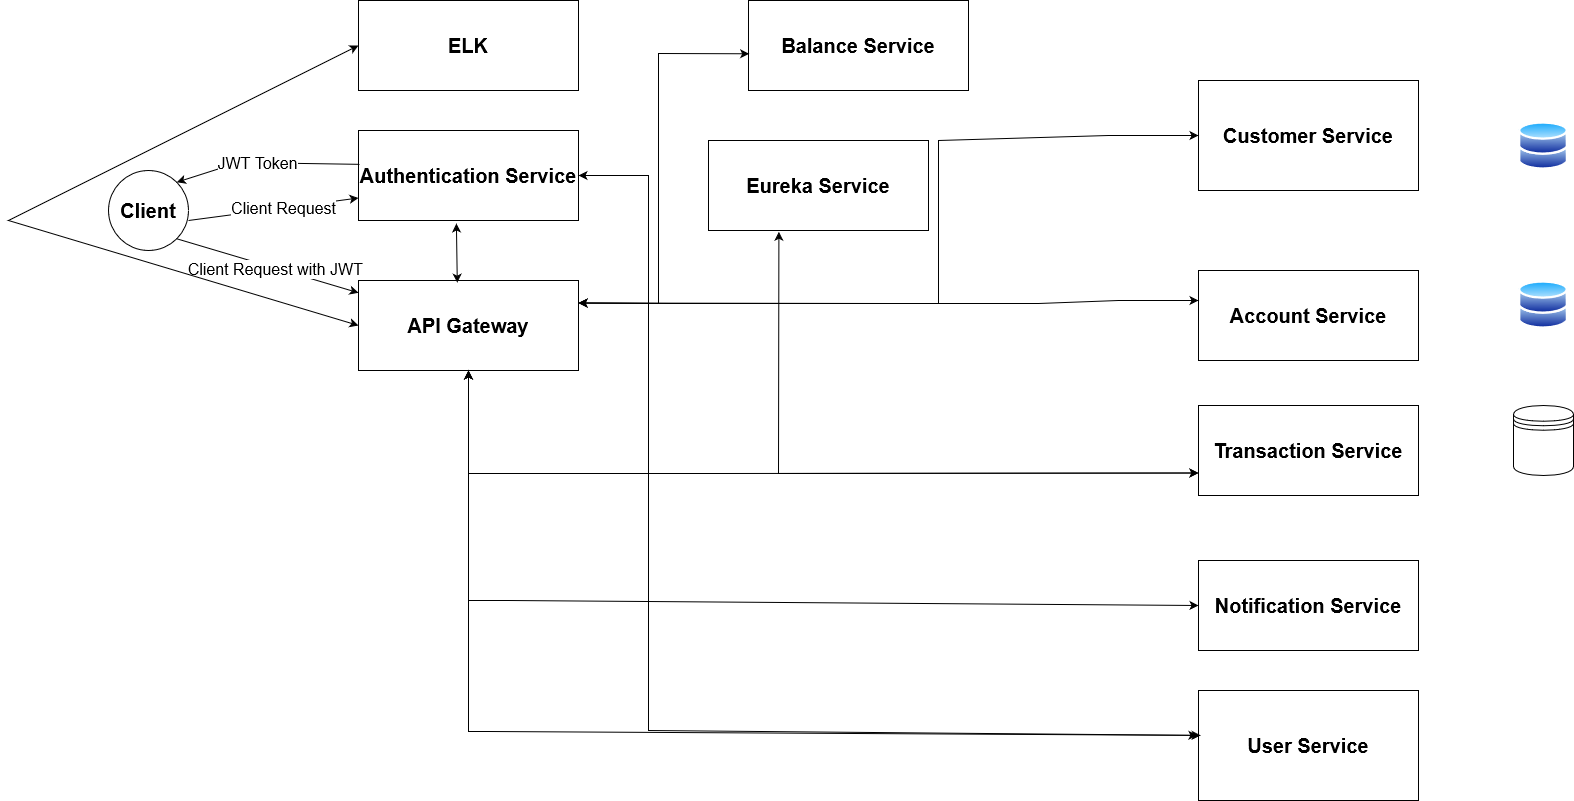

The diagram above was exported from draw.io. Its source (the exported page's mxGraphModel, read from the mxfile embedded in the PNG):
<mxGraphModel dx="1050" dy="538" grid="1" gridSize="10" guides="1" tooltips="1" connect="1" arrows="1" fold="1" page="1" pageScale="1" pageWidth="1600" pageHeight="900" background="none" math="0" shadow="0">
  <root>
    <mxCell id="0" />
    <mxCell id="1" parent="0" />
    <mxCell id="YfySQhe0DNi4_Yi3IIHA-3" value="Authentication Service" style="rounded=0;whiteSpace=wrap;html=1;fontSize=20;fontStyle=1" parent="1" vertex="1">
      <mxGeometry x="380" y="160" width="220" height="90" as="geometry" />
    </mxCell>
    <mxCell id="YfySQhe0DNi4_Yi3IIHA-4" value="&lt;span style=&quot;font-size: 20px;&quot;&gt;Customer Service&lt;/span&gt;" style="rounded=0;whiteSpace=wrap;html=1;fontSize=20;fontStyle=1" parent="1" vertex="1">
      <mxGeometry x="1220" y="110" width="220" height="110" as="geometry" />
    </mxCell>
    <mxCell id="YfySQhe0DNi4_Yi3IIHA-5" value="Transaction Service" style="rounded=0;whiteSpace=wrap;html=1;fontSize=20;fontStyle=1" parent="1" vertex="1">
      <mxGeometry x="1220" y="435" width="220" height="90" as="geometry" />
    </mxCell>
    <mxCell id="YfySQhe0DNi4_Yi3IIHA-6" value="API Gateway" style="rounded=0;whiteSpace=wrap;html=1;fontSize=20;fontStyle=1" parent="1" vertex="1">
      <mxGeometry x="380" y="310" width="220" height="90" as="geometry" />
    </mxCell>
    <mxCell id="YfySQhe0DNi4_Yi3IIHA-7" value="Account Service" style="rounded=0;whiteSpace=wrap;html=1;fontSize=20;fontStyle=1" parent="1" vertex="1">
      <mxGeometry x="1220" y="300" width="220" height="90" as="geometry" />
    </mxCell>
    <mxCell id="YfySQhe0DNi4_Yi3IIHA-8" value="Eureka Service" style="rounded=0;whiteSpace=wrap;html=1;fontSize=20;fontStyle=1" parent="1" vertex="1">
      <mxGeometry x="730" y="170" width="220" height="90" as="geometry" />
    </mxCell>
    <mxCell id="YfySQhe0DNi4_Yi3IIHA-9" value="Notification Service" style="rounded=0;whiteSpace=wrap;html=1;fontSize=20;fontStyle=1" parent="1" vertex="1">
      <mxGeometry x="1220" y="590" width="220" height="90" as="geometry" />
    </mxCell>
    <mxCell id="YfySQhe0DNi4_Yi3IIHA-10" value="Client" style="ellipse;whiteSpace=wrap;html=1;aspect=fixed;fontSize=20;fontStyle=1" parent="1" vertex="1">
      <mxGeometry x="130" y="200" width="80" height="80" as="geometry" />
    </mxCell>
    <mxCell id="YfySQhe0DNi4_Yi3IIHA-15" value="" style="endArrow=classic;html=1;rounded=0;entryX=0;entryY=0.75;entryDx=0;entryDy=0;fontSize=20;fontStyle=1" parent="1" target="YfySQhe0DNi4_Yi3IIHA-3" edge="1">
      <mxGeometry width="50" height="50" relative="1" as="geometry">
        <mxPoint x="210" y="250" as="sourcePoint" />
        <mxPoint x="260" y="200" as="targetPoint" />
      </mxGeometry>
    </mxCell>
    <mxCell id="YfySQhe0DNi4_Yi3IIHA-16" value="&lt;font style=&quot;font-size: 16px;&quot;&gt;Client Request&lt;/font&gt;" style="edgeLabel;html=1;align=center;verticalAlign=middle;resizable=0;points=[];fontSize=16;fontStyle=0" parent="YfySQhe0DNi4_Yi3IIHA-15" vertex="1" connectable="0">
      <mxGeometry x="0.1038" relative="1" as="geometry">
        <mxPoint as="offset" />
      </mxGeometry>
    </mxCell>
    <mxCell id="YfySQhe0DNi4_Yi3IIHA-19" value="" style="endArrow=classic;html=1;rounded=0;entryX=1;entryY=0;entryDx=0;entryDy=0;exitX=0.005;exitY=0.376;exitDx=0;exitDy=0;exitPerimeter=0;fontSize=20;fontStyle=1" parent="1" source="YfySQhe0DNi4_Yi3IIHA-3" target="YfySQhe0DNi4_Yi3IIHA-10" edge="1">
      <mxGeometry width="50" height="50" relative="1" as="geometry">
        <mxPoint x="170" y="152" as="sourcePoint" />
        <mxPoint x="340" y="130" as="targetPoint" />
        <Array as="points">
          <mxPoint x="260" y="192" />
        </Array>
      </mxGeometry>
    </mxCell>
    <mxCell id="YfySQhe0DNi4_Yi3IIHA-20" value="&lt;font style=&quot;font-size: 16px;&quot;&gt;JWT Token&lt;/font&gt;" style="edgeLabel;html=1;align=center;verticalAlign=middle;resizable=0;points=[];fontSize=16;fontStyle=0" parent="YfySQhe0DNi4_Yi3IIHA-19" vertex="1" connectable="0">
      <mxGeometry x="0.1038" relative="1" as="geometry">
        <mxPoint as="offset" />
      </mxGeometry>
    </mxCell>
    <mxCell id="YfySQhe0DNi4_Yi3IIHA-21" value="" style="endArrow=classic;html=1;rounded=0;exitX=1;exitY=1;exitDx=0;exitDy=0;fontSize=20;fontStyle=1" parent="1" source="YfySQhe0DNi4_Yi3IIHA-10" target="YfySQhe0DNi4_Yi3IIHA-6" edge="1">
      <mxGeometry width="50" height="50" relative="1" as="geometry">
        <mxPoint x="220" y="260" as="sourcePoint" />
        <mxPoint x="390" y="238" as="targetPoint" />
      </mxGeometry>
    </mxCell>
    <mxCell id="YfySQhe0DNi4_Yi3IIHA-22" value="&lt;font style=&quot;font-size: 16px;&quot;&gt;Client Request with JWT&amp;nbsp;&lt;/font&gt;" style="edgeLabel;html=1;align=center;verticalAlign=middle;resizable=0;points=[];fontSize=16;fontStyle=0" parent="YfySQhe0DNi4_Yi3IIHA-21" vertex="1" connectable="0">
      <mxGeometry x="0.1038" relative="1" as="geometry">
        <mxPoint as="offset" />
      </mxGeometry>
    </mxCell>
    <mxCell id="YfySQhe0DNi4_Yi3IIHA-23" value="" style="endArrow=classic;startArrow=classic;html=1;rounded=0;exitX=1;exitY=0.25;exitDx=0;exitDy=0;entryX=0;entryY=0.5;entryDx=0;entryDy=0;fontSize=20;fontStyle=1" parent="1" source="YfySQhe0DNi4_Yi3IIHA-6" target="YfySQhe0DNi4_Yi3IIHA-4" edge="1">
      <mxGeometry width="50" height="50" relative="1" as="geometry">
        <mxPoint x="660" y="430" as="sourcePoint" />
        <mxPoint x="1070" y="170" as="targetPoint" />
        <Array as="points">
          <mxPoint x="690" y="333" />
          <mxPoint x="960" y="333" />
          <mxPoint x="960" y="170" />
          <mxPoint x="1130" y="165" />
        </Array>
      </mxGeometry>
    </mxCell>
    <mxCell id="YfySQhe0DNi4_Yi3IIHA-24" value="" style="endArrow=classic;startArrow=classic;html=1;rounded=0;entryX=0;entryY=0.75;entryDx=0;entryDy=0;exitX=0.5;exitY=1;exitDx=0;exitDy=0;fontSize=20;fontStyle=1" parent="1" source="YfySQhe0DNi4_Yi3IIHA-6" target="YfySQhe0DNi4_Yi3IIHA-5" edge="1">
      <mxGeometry width="50" height="50" relative="1" as="geometry">
        <mxPoint x="520" y="400" as="sourcePoint" />
        <mxPoint x="940" y="470" as="targetPoint" />
        <Array as="points">
          <mxPoint x="490" y="503" />
          <mxPoint x="570" y="503" />
          <mxPoint x="740" y="503" />
        </Array>
      </mxGeometry>
    </mxCell>
    <mxCell id="YfySQhe0DNi4_Yi3IIHA-25" value="" style="endArrow=classic;startArrow=classic;html=1;rounded=0;entryX=0;entryY=0.5;entryDx=0;entryDy=0;exitX=0.5;exitY=1;exitDx=0;exitDy=0;fontSize=20;fontStyle=1" parent="1" source="YfySQhe0DNi4_Yi3IIHA-6" target="YfySQhe0DNi4_Yi3IIHA-9" edge="1">
      <mxGeometry width="50" height="50" relative="1" as="geometry">
        <mxPoint x="500" y="410" as="sourcePoint" />
        <mxPoint x="960" y="235" as="targetPoint" />
        <Array as="points">
          <mxPoint x="490" y="520" />
          <mxPoint x="490" y="580" />
          <mxPoint x="490" y="630" />
          <mxPoint x="530" y="630" />
        </Array>
      </mxGeometry>
    </mxCell>
    <mxCell id="YfySQhe0DNi4_Yi3IIHA-26" value="" style="endArrow=classic;startArrow=classic;html=1;rounded=0;exitX=1;exitY=0.25;exitDx=0;exitDy=0;fontSize=20;fontStyle=1" parent="1" source="YfySQhe0DNi4_Yi3IIHA-6" edge="1">
      <mxGeometry width="50" height="50" relative="1" as="geometry">
        <mxPoint x="600" y="360" as="sourcePoint" />
        <mxPoint x="1220" y="330" as="targetPoint" />
        <Array as="points">
          <mxPoint x="910" y="333" />
          <mxPoint x="1060" y="333" />
          <mxPoint x="1140" y="330" />
        </Array>
      </mxGeometry>
    </mxCell>
    <mxCell id="YfySQhe0DNi4_Yi3IIHA-27" value="" style="image;aspect=fixed;perimeter=ellipsePerimeter;html=1;align=center;shadow=0;dashed=0;spacingTop=3;image=img/lib/active_directory/databases.svg;fontSize=20;fontStyle=1" parent="1" vertex="1">
      <mxGeometry x="1540" y="151" width="50" height="49" as="geometry" />
    </mxCell>
    <mxCell id="YfySQhe0DNi4_Yi3IIHA-28" value="" style="shape=datastore;whiteSpace=wrap;html=1;fontSize=20;fontStyle=1" parent="1" vertex="1">
      <mxGeometry x="1535" y="435" width="60" height="70" as="geometry" />
    </mxCell>
    <mxCell id="YfySQhe0DNi4_Yi3IIHA-29" value="" style="image;aspect=fixed;perimeter=ellipsePerimeter;html=1;align=center;shadow=0;dashed=0;spacingTop=3;image=img/lib/active_directory/databases.svg;fontSize=20;fontStyle=1" parent="1" vertex="1">
      <mxGeometry x="1540" y="310" width="50" height="49" as="geometry" />
    </mxCell>
    <mxCell id="YfySQhe0DNi4_Yi3IIHA-30" value="User Service" style="rounded=0;whiteSpace=wrap;html=1;fontSize=20;fontStyle=1" parent="1" vertex="1">
      <mxGeometry x="1220" y="720" width="220" height="110" as="geometry" />
    </mxCell>
    <mxCell id="YfySQhe0DNi4_Yi3IIHA-31" value="" style="endArrow=classic;startArrow=classic;html=1;rounded=0;entryX=0.01;entryY=0.408;entryDx=0;entryDy=0;entryPerimeter=0;exitX=0.5;exitY=1;exitDx=0;exitDy=0;fontSize=20;fontStyle=1" parent="1" source="YfySQhe0DNi4_Yi3IIHA-6" target="YfySQhe0DNi4_Yi3IIHA-30" edge="1">
      <mxGeometry width="50" height="50" relative="1" as="geometry">
        <mxPoint x="520" y="400" as="sourcePoint" />
        <mxPoint x="940" y="775" as="targetPoint" />
        <Array as="points">
          <mxPoint x="490" y="580" />
          <mxPoint x="490" y="680" />
          <mxPoint x="490" y="761" />
          <mxPoint x="510" y="761" />
        </Array>
      </mxGeometry>
    </mxCell>
    <mxCell id="YfySQhe0DNi4_Yi3IIHA-32" value="" style="endArrow=classic;startArrow=classic;html=1;rounded=0;exitX=0.445;exitY=1.033;exitDx=0;exitDy=0;exitPerimeter=0;entryX=0.449;entryY=0.024;entryDx=0;entryDy=0;entryPerimeter=0;fontSize=20;fontStyle=1" parent="1" source="YfySQhe0DNi4_Yi3IIHA-3" target="YfySQhe0DNi4_Yi3IIHA-6" edge="1">
      <mxGeometry width="50" height="50" relative="1" as="geometry">
        <mxPoint x="160" y="510" as="sourcePoint" />
        <mxPoint x="210" y="460" as="targetPoint" />
      </mxGeometry>
    </mxCell>
    <mxCell id="p1e9q4mTLkBO3zMbWaFE-1" value="ELK" style="rounded=0;whiteSpace=wrap;html=1;fontSize=20;fontStyle=1" parent="1" vertex="1">
      <mxGeometry x="380" y="30" width="220" height="90" as="geometry" />
    </mxCell>
    <mxCell id="p1e9q4mTLkBO3zMbWaFE-2" value="Balance Service" style="rounded=0;whiteSpace=wrap;html=1;fontSize=20;fontStyle=1" parent="1" vertex="1">
      <mxGeometry x="770" y="30" width="220" height="90" as="geometry" />
    </mxCell>
    <mxCell id="p1e9q4mTLkBO3zMbWaFE-3" value="" style="endArrow=classic;startArrow=classic;html=1;rounded=0;exitX=0;exitY=0.5;exitDx=0;exitDy=0;entryX=0;entryY=0.5;entryDx=0;entryDy=0;fontSize=20;fontStyle=1" parent="1" source="p1e9q4mTLkBO3zMbWaFE-1" target="YfySQhe0DNi4_Yi3IIHA-6" edge="1">
      <mxGeometry width="50" height="50" relative="1" as="geometry">
        <mxPoint x="488" y="263" as="sourcePoint" />
        <mxPoint x="470" y="160" as="targetPoint" />
        <Array as="points">
          <mxPoint x="30" y="250" />
        </Array>
      </mxGeometry>
    </mxCell>
    <mxCell id="p1e9q4mTLkBO3zMbWaFE-4" value="" style="endArrow=classic;startArrow=classic;html=1;rounded=0;exitX=1;exitY=0.25;exitDx=0;exitDy=0;fontSize=20;entryX=0.003;entryY=0.592;entryDx=0;entryDy=0;entryPerimeter=0;fontStyle=1" parent="1" source="YfySQhe0DNi4_Yi3IIHA-6" target="p1e9q4mTLkBO3zMbWaFE-2" edge="1">
      <mxGeometry width="50" height="50" relative="1" as="geometry">
        <mxPoint x="480" y="310" as="sourcePoint" />
        <mxPoint x="770" y="112" as="targetPoint" />
        <Array as="points">
          <mxPoint x="680" y="333" />
          <mxPoint x="680" y="310" />
          <mxPoint x="680" y="270" />
          <mxPoint x="680" y="170" />
          <mxPoint x="680" y="83" />
        </Array>
      </mxGeometry>
    </mxCell>
    <mxCell id="p1e9q4mTLkBO3zMbWaFE-5" value="" style="endArrow=classic;startArrow=classic;html=1;rounded=0;entryX=0;entryY=0.75;entryDx=0;entryDy=0;exitX=0.32;exitY=1.014;exitDx=0;exitDy=0;exitPerimeter=0;fontSize=20;fontStyle=1" parent="1" source="YfySQhe0DNi4_Yi3IIHA-8" target="YfySQhe0DNi4_Yi3IIHA-5" edge="1">
      <mxGeometry width="50" height="50" relative="1" as="geometry">
        <mxPoint x="800" y="250" as="sourcePoint" />
        <mxPoint x="1230" y="513" as="targetPoint" />
        <Array as="points">
          <mxPoint x="800" y="503" />
        </Array>
      </mxGeometry>
    </mxCell>
    <mxCell id="p1e9q4mTLkBO3zMbWaFE-6" value="" style="endArrow=classic;startArrow=classic;html=1;rounded=0;entryX=1;entryY=0.5;entryDx=0;entryDy=0;exitX=-0.005;exitY=0.408;exitDx=0;exitDy=0;exitPerimeter=0;fontSize=20;fontStyle=1" parent="1" source="YfySQhe0DNi4_Yi3IIHA-30" target="YfySQhe0DNi4_Yi3IIHA-3" edge="1">
      <mxGeometry width="50" height="50" relative="1" as="geometry">
        <mxPoint x="270" y="600" as="sourcePoint" />
        <mxPoint x="320" y="550" as="targetPoint" />
        <Array as="points">
          <mxPoint x="670" y="760" />
          <mxPoint x="670" y="740" />
          <mxPoint x="670" y="700" />
          <mxPoint x="670" y="620" />
          <mxPoint x="670" y="460" />
          <mxPoint x="670" y="320" />
          <mxPoint x="670" y="205" />
        </Array>
      </mxGeometry>
    </mxCell>
  </root>
</mxGraphModel>